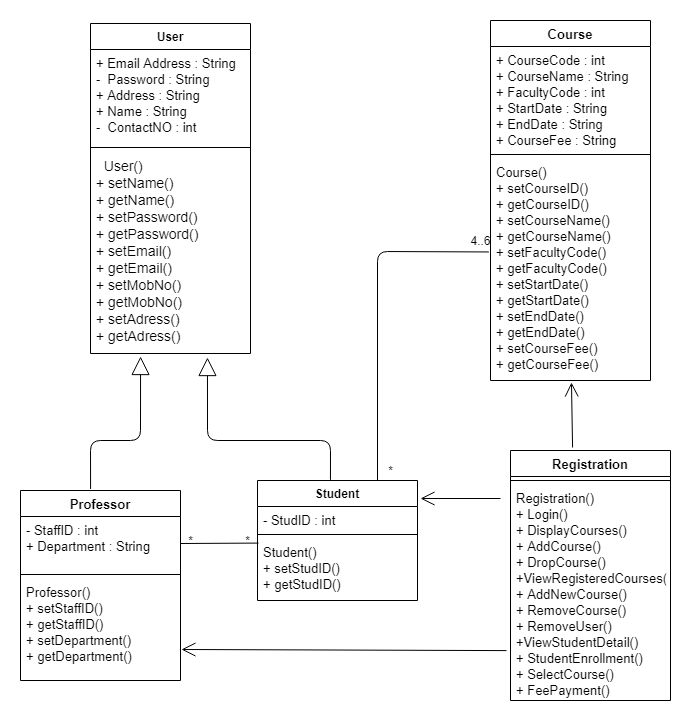

The diagram above was exported from draw.io. Its source (the exported page's mxGraphModel, read from the mxfile embedded in the PNG):
<mxGraphModel dx="1278" dy="580" grid="1" gridSize="10" guides="1" tooltips="1" connect="1" arrows="1" fold="1" page="1" pageScale="1" pageWidth="850" pageHeight="1100" math="0" shadow="0">
  <root>
    <mxCell id="0" />
    <mxCell id="1" parent="0" />
    <mxCell id="hlm0gByJ46B4bNrwuCRt-31" value="User" style="swimlane;fontStyle=1;align=center;verticalAlign=top;childLayout=stackLayout;horizontal=1;startSize=26;horizontalStack=0;resizeParent=1;resizeLast=0;collapsible=1;marginBottom=0;rounded=0;shadow=0;strokeWidth=1;" vertex="1" parent="1">
      <mxGeometry x="110" y="33" width="160" height="330" as="geometry">
        <mxRectangle x="220" y="120" width="160" height="26" as="alternateBounds" />
      </mxGeometry>
    </mxCell>
    <mxCell id="hlm0gByJ46B4bNrwuCRt-32" value="+ Email Address : String&#10;-  Password : String&#10;+ Address : String&#10;+ Name : String&#10;-  ContactNO : int&#10;" style="text;align=left;verticalAlign=top;spacingLeft=4;spacingRight=4;overflow=hidden;rotatable=0;points=[[0,0.5],[1,0.5]];portConstraint=eastwest;rounded=0;shadow=0;html=0;fontSize=13;" vertex="1" parent="hlm0gByJ46B4bNrwuCRt-31">
      <mxGeometry y="26" width="160" height="94" as="geometry" />
    </mxCell>
    <mxCell id="hlm0gByJ46B4bNrwuCRt-33" value="" style="line;html=1;strokeWidth=1;align=left;verticalAlign=middle;spacingTop=-1;spacingLeft=3;spacingRight=3;rotatable=0;labelPosition=right;points=[];portConstraint=eastwest;" vertex="1" parent="hlm0gByJ46B4bNrwuCRt-31">
      <mxGeometry y="120" width="160" height="8" as="geometry" />
    </mxCell>
    <mxCell id="hlm0gByJ46B4bNrwuCRt-34" value="  User()&#10;+ setName()&#10;+ getName()&#10;+ setPassword()&#10;+ getPassword()&#10;+ setEmail()&#10;+ getEmail()&#10;+ setMobNo()&#10;+ getMobNo()&#10;+ setAdress()&#10;+ getAdress() &#10;" style="text;align=left;verticalAlign=top;spacingLeft=4;spacingRight=4;overflow=hidden;rotatable=0;points=[[0,0.5],[1,0.5]];portConstraint=eastwest;fontSize=14;" vertex="1" parent="hlm0gByJ46B4bNrwuCRt-31">
      <mxGeometry y="128" width="160" height="202" as="geometry" />
    </mxCell>
    <mxCell id="hlm0gByJ46B4bNrwuCRt-35" value="Student" style="swimlane;fontStyle=1;align=center;verticalAlign=top;childLayout=stackLayout;horizontal=1;startSize=26;horizontalStack=0;resizeParent=1;resizeLast=0;collapsible=1;marginBottom=0;rounded=0;shadow=0;strokeWidth=1;" vertex="1" parent="1">
      <mxGeometry x="277" y="490" width="160" height="120" as="geometry">
        <mxRectangle x="130" y="380" width="160" height="26" as="alternateBounds" />
      </mxGeometry>
    </mxCell>
    <mxCell id="hlm0gByJ46B4bNrwuCRt-36" value="- StudID : int" style="text;align=left;verticalAlign=top;spacingLeft=4;spacingRight=4;overflow=hidden;rotatable=0;points=[[0,0.5],[1,0.5]];portConstraint=eastwest;fontSize=13;" vertex="1" parent="hlm0gByJ46B4bNrwuCRt-35">
      <mxGeometry y="26" width="160" height="24" as="geometry" />
    </mxCell>
    <mxCell id="hlm0gByJ46B4bNrwuCRt-37" value="" style="line;html=1;strokeWidth=1;align=left;verticalAlign=middle;spacingTop=-1;spacingLeft=3;spacingRight=3;rotatable=0;labelPosition=right;points=[];portConstraint=eastwest;" vertex="1" parent="hlm0gByJ46B4bNrwuCRt-35">
      <mxGeometry y="50" width="160" height="8" as="geometry" />
    </mxCell>
    <mxCell id="hlm0gByJ46B4bNrwuCRt-38" value="Student()&#10;+ setStudID()&#10;+ getStudID()" style="text;align=left;verticalAlign=top;spacingLeft=4;spacingRight=4;overflow=hidden;rotatable=0;points=[[0,0.5],[1,0.5]];portConstraint=eastwest;fontSize=13;" vertex="1" parent="hlm0gByJ46B4bNrwuCRt-35">
      <mxGeometry y="58" width="160" height="62" as="geometry" />
    </mxCell>
    <mxCell id="hlm0gByJ46B4bNrwuCRt-39" value="Professor" style="swimlane;fontStyle=1;align=center;verticalAlign=top;childLayout=stackLayout;horizontal=1;startSize=26;horizontalStack=0;resizeParent=1;resizeParentMax=0;resizeLast=0;collapsible=1;marginBottom=0;fontSize=13;" vertex="1" parent="1">
      <mxGeometry x="40" y="500" width="160" height="190" as="geometry" />
    </mxCell>
    <mxCell id="hlm0gByJ46B4bNrwuCRt-40" value="- StaffID : int&#10;+ Department : String" style="text;strokeColor=none;fillColor=none;align=left;verticalAlign=top;spacingLeft=4;spacingRight=4;overflow=hidden;rotatable=0;points=[[0,0.5],[1,0.5]];portConstraint=eastwest;fontSize=13;" vertex="1" parent="hlm0gByJ46B4bNrwuCRt-39">
      <mxGeometry y="26" width="160" height="54" as="geometry" />
    </mxCell>
    <mxCell id="hlm0gByJ46B4bNrwuCRt-41" value="" style="line;strokeWidth=1;fillColor=none;align=left;verticalAlign=middle;spacingTop=-1;spacingLeft=3;spacingRight=3;rotatable=0;labelPosition=right;points=[];portConstraint=eastwest;" vertex="1" parent="hlm0gByJ46B4bNrwuCRt-39">
      <mxGeometry y="80" width="160" height="8" as="geometry" />
    </mxCell>
    <mxCell id="hlm0gByJ46B4bNrwuCRt-42" value="Professor()&#10;+ setStaffID()&#10;+ getStaffID()&#10;+ setDepartment()&#10;+ getDepartment()" style="text;strokeColor=none;fillColor=none;align=left;verticalAlign=top;spacingLeft=4;spacingRight=4;overflow=hidden;rotatable=0;points=[[0,0.5],[1,0.5]];portConstraint=eastwest;fontSize=13;" vertex="1" parent="hlm0gByJ46B4bNrwuCRt-39">
      <mxGeometry y="88" width="160" height="102" as="geometry" />
    </mxCell>
    <mxCell id="hlm0gByJ46B4bNrwuCRt-43" value="Course" style="swimlane;fontStyle=1;align=center;verticalAlign=top;childLayout=stackLayout;horizontal=1;startSize=26;horizontalStack=0;resizeParent=1;resizeParentMax=0;resizeLast=0;collapsible=1;marginBottom=0;fontSize=13;" vertex="1" parent="1">
      <mxGeometry x="510" y="30" width="160" height="360" as="geometry" />
    </mxCell>
    <mxCell id="hlm0gByJ46B4bNrwuCRt-44" value="+ CourseCode : int&#10;+ CourseName : String&#10;+ FacultyCode : int&#10;+ StartDate : String&#10;+ EndDate : String&#10;+ CourseFee : String" style="text;strokeColor=none;fillColor=none;align=left;verticalAlign=top;spacingLeft=4;spacingRight=4;overflow=hidden;rotatable=0;points=[[0,0.5],[1,0.5]];portConstraint=eastwest;fontSize=13;" vertex="1" parent="hlm0gByJ46B4bNrwuCRt-43">
      <mxGeometry y="26" width="160" height="104" as="geometry" />
    </mxCell>
    <mxCell id="hlm0gByJ46B4bNrwuCRt-45" value="" style="line;strokeWidth=1;fillColor=none;align=left;verticalAlign=middle;spacingTop=-1;spacingLeft=3;spacingRight=3;rotatable=0;labelPosition=right;points=[];portConstraint=eastwest;" vertex="1" parent="hlm0gByJ46B4bNrwuCRt-43">
      <mxGeometry y="130" width="160" height="8" as="geometry" />
    </mxCell>
    <mxCell id="hlm0gByJ46B4bNrwuCRt-46" value="Course()&#10;+ setCourseID()&#10;+ getCourseID()&#10;+ setCourseName()&#10;+ getCourseName()&#10;+ setFacultyCode()&#10;+ getFacultyCode()&#10;+ setStartDate()&#10;+ getStartDate()&#10;+ setEndDate()&#10;+ getEndDate()&#10;+ setCourseFee()&#10;+ getCourseFee()" style="text;strokeColor=none;fillColor=none;align=left;verticalAlign=top;spacingLeft=4;spacingRight=4;overflow=hidden;rotatable=0;points=[[0,0.5],[1,0.5]];portConstraint=eastwest;fontSize=13;" vertex="1" parent="hlm0gByJ46B4bNrwuCRt-43">
      <mxGeometry y="138" width="160" height="222" as="geometry" />
    </mxCell>
    <mxCell id="hlm0gByJ46B4bNrwuCRt-47" value="Registration" style="swimlane;fontStyle=1;align=center;verticalAlign=top;childLayout=stackLayout;horizontal=1;startSize=26;horizontalStack=0;resizeParent=1;resizeParentMax=0;resizeLast=0;collapsible=1;marginBottom=0;fontSize=13;" vertex="1" parent="1">
      <mxGeometry x="530" y="460" width="160" height="250" as="geometry" />
    </mxCell>
    <mxCell id="hlm0gByJ46B4bNrwuCRt-48" value="" style="line;strokeWidth=1;fillColor=none;align=left;verticalAlign=middle;spacingTop=-1;spacingLeft=3;spacingRight=3;rotatable=0;labelPosition=right;points=[];portConstraint=eastwest;" vertex="1" parent="hlm0gByJ46B4bNrwuCRt-47">
      <mxGeometry y="26" width="160" height="8" as="geometry" />
    </mxCell>
    <mxCell id="hlm0gByJ46B4bNrwuCRt-49" value="Registration()&#10;+ Login()&#10;+ DisplayCourses()&#10;+ AddCourse()&#10;+ DropCourse()&#10;+ViewRegisteredCourses()&#10;+ AddNewCourse()&#10;+ RemoveCourse()&#10;+ RemoveUser()&#10;+ViewStudentDetail()&#10;+ StudentEnrollment()&#10;+ SelectCourse()&#10;+ FeePayment()" style="text;strokeColor=none;fillColor=none;align=left;verticalAlign=top;spacingLeft=4;spacingRight=4;overflow=hidden;rotatable=0;points=[[0,0.5],[1,0.5]];portConstraint=eastwest;fontSize=13;" vertex="1" parent="hlm0gByJ46B4bNrwuCRt-47">
      <mxGeometry y="34" width="160" height="216" as="geometry" />
    </mxCell>
    <mxCell id="hlm0gByJ46B4bNrwuCRt-50" value="" style="endArrow=open;endFill=1;endSize=12;html=1;fontSize=13;entryX=1.019;entryY=0.15;entryDx=0;entryDy=0;entryPerimeter=0;" edge="1" parent="1" target="hlm0gByJ46B4bNrwuCRt-35">
      <mxGeometry width="160" relative="1" as="geometry">
        <mxPoint x="520" y="508" as="sourcePoint" />
        <mxPoint x="490" y="590" as="targetPoint" />
      </mxGeometry>
    </mxCell>
    <mxCell id="hlm0gByJ46B4bNrwuCRt-51" value="" style="endArrow=open;endFill=1;endSize=12;html=1;fontSize=13;exitX=0.388;exitY=-0.012;exitDx=0;exitDy=0;exitPerimeter=0;entryX=0.506;entryY=1.009;entryDx=0;entryDy=0;entryPerimeter=0;" edge="1" parent="1" source="hlm0gByJ46B4bNrwuCRt-47" target="hlm0gByJ46B4bNrwuCRt-46">
      <mxGeometry width="160" relative="1" as="geometry">
        <mxPoint x="330" y="470" as="sourcePoint" />
        <mxPoint x="490" y="470" as="targetPoint" />
      </mxGeometry>
    </mxCell>
    <mxCell id="hlm0gByJ46B4bNrwuCRt-52" value="" style="endArrow=block;endSize=16;endFill=0;html=1;fontSize=13;entryX=0.313;entryY=1.015;entryDx=0;entryDy=0;entryPerimeter=0;exitX=0.438;exitY=-0.008;exitDx=0;exitDy=0;exitPerimeter=0;" edge="1" parent="1" source="hlm0gByJ46B4bNrwuCRt-39" target="hlm0gByJ46B4bNrwuCRt-34">
      <mxGeometry width="160" relative="1" as="geometry">
        <mxPoint x="110" y="490" as="sourcePoint" />
        <mxPoint x="490" y="470" as="targetPoint" />
        <Array as="points">
          <mxPoint x="110" y="450" />
          <mxPoint x="160" y="450" />
        </Array>
      </mxGeometry>
    </mxCell>
    <mxCell id="hlm0gByJ46B4bNrwuCRt-53" value="" style="endArrow=block;endSize=16;endFill=0;html=1;fontSize=13;entryX=0.731;entryY=1.02;entryDx=0;entryDy=0;entryPerimeter=0;exitX=0.456;exitY=-0.005;exitDx=0;exitDy=0;exitPerimeter=0;" edge="1" parent="1" target="hlm0gByJ46B4bNrwuCRt-34" source="hlm0gByJ46B4bNrwuCRt-35">
      <mxGeometry width="160" relative="1" as="geometry">
        <mxPoint x="330" y="460" as="sourcePoint" />
        <mxPoint x="490" y="470" as="targetPoint" />
        <Array as="points">
          <mxPoint x="350" y="450" />
          <mxPoint x="227" y="450" />
        </Array>
      </mxGeometry>
    </mxCell>
    <mxCell id="hlm0gByJ46B4bNrwuCRt-54" value="" style="endArrow=open;endFill=1;endSize=12;html=1;fontSize=13;exitX=-0.025;exitY=0.769;exitDx=0;exitDy=0;exitPerimeter=0;entryX=1.006;entryY=0.696;entryDx=0;entryDy=0;entryPerimeter=0;" edge="1" parent="1" source="hlm0gByJ46B4bNrwuCRt-49" target="hlm0gByJ46B4bNrwuCRt-42">
      <mxGeometry width="160" relative="1" as="geometry">
        <mxPoint x="330" y="470" as="sourcePoint" />
        <mxPoint x="490" y="470" as="targetPoint" />
      </mxGeometry>
    </mxCell>
    <mxCell id="hlm0gByJ46B4bNrwuCRt-57" value="" style="endArrow=none;html=1;exitX=0.75;exitY=0;exitDx=0;exitDy=0;entryX=-0.01;entryY=0.421;entryDx=0;entryDy=0;entryPerimeter=0;" edge="1" parent="1" source="hlm0gByJ46B4bNrwuCRt-35" target="hlm0gByJ46B4bNrwuCRt-46">
      <mxGeometry width="50" height="50" relative="1" as="geometry">
        <mxPoint x="450" y="340" as="sourcePoint" />
        <mxPoint x="500" y="290" as="targetPoint" />
        <Array as="points">
          <mxPoint x="397" y="261" />
        </Array>
      </mxGeometry>
    </mxCell>
    <mxCell id="hlm0gByJ46B4bNrwuCRt-58" value="4..6" style="text;html=1;align=center;verticalAlign=middle;resizable=0;points=[];autosize=1;" vertex="1" parent="1">
      <mxGeometry x="480" y="240" width="40" height="20" as="geometry" />
    </mxCell>
    <mxCell id="hlm0gByJ46B4bNrwuCRt-59" value="*" style="text;html=1;align=center;verticalAlign=middle;resizable=0;points=[];autosize=1;" vertex="1" parent="1">
      <mxGeometry x="400" y="470" width="20" height="20" as="geometry" />
    </mxCell>
    <mxCell id="hlm0gByJ46B4bNrwuCRt-60" value="" style="endArrow=none;html=1;exitX=1;exitY=0.5;exitDx=0;exitDy=0;entryX=0.006;entryY=0.074;entryDx=0;entryDy=0;entryPerimeter=0;" edge="1" parent="1" source="hlm0gByJ46B4bNrwuCRt-40" target="hlm0gByJ46B4bNrwuCRt-38">
      <mxGeometry width="50" height="50" relative="1" as="geometry">
        <mxPoint x="250" y="500" as="sourcePoint" />
        <mxPoint x="300" y="450" as="targetPoint" />
      </mxGeometry>
    </mxCell>
    <mxCell id="hlm0gByJ46B4bNrwuCRt-61" value="*" style="text;html=1;align=center;verticalAlign=middle;resizable=0;points=[];autosize=1;" vertex="1" parent="1">
      <mxGeometry x="257" y="540" width="20" height="20" as="geometry" />
    </mxCell>
    <mxCell id="hlm0gByJ46B4bNrwuCRt-62" value="*" style="text;html=1;align=center;verticalAlign=middle;resizable=0;points=[];autosize=1;" vertex="1" parent="1">
      <mxGeometry x="200" y="540" width="20" height="20" as="geometry" />
    </mxCell>
  </root>
</mxGraphModel>